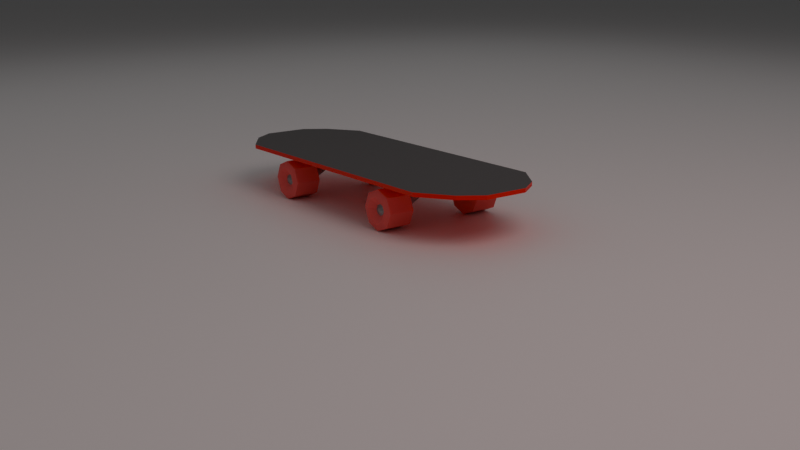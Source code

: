 # Source: Skateboard.blend  (saved by Blender 4.5.88; exported with 4.5.12 LTS)
import bpy
from mathutils import Matrix  # noqa: F401  (used for matrix-valued properties, if any)

bpy.ops.wm.read_factory_settings(use_empty=True)
scene = bpy.context.scene
scene.name = 'Scene'

# ---- collections
col_collection = bpy.data.collections.new('Collection'); scene.collection.children.link(col_collection)
col_skateboard = bpy.data.collections.new('Skateboard'); col_collection.children.link(col_skateboard)

# ---- materials (node trees are filled in below, after node groups)
mat_material_009 = bpy.data.materials.new('Material.009')
mat_material_008 = bpy.data.materials.new('Material.008')
mat_material_003 = bpy.data.materials.new('Material.003')
mat_material_001 = bpy.data.materials.new('Material.001')
mat_material_002 = bpy.data.materials.new('Material.002')

# ---- material node trees
mat_material_009.use_nodes = True; mat_material_009.node_tree.nodes.clear()
_N = mat_material_009.node_tree.nodes; _L = mat_material_009.node_tree.links
n0 = _N.new('ShaderNodeBsdfPrincipled'); n0.name = 'Principled BSDF'; n0.location = (-200, 100)
n0.inputs[0].default_value = (1.0, 1.0, 1.0, 1.0)
n1 = _N.new('ShaderNodeOutputMaterial'); n1.name = 'Material Output'; n1.location = (200, 100)
_L.new(n0.outputs[0], n1.inputs[0])
n1.is_active_output = True
mat_material_008.use_nodes = True; mat_material_008.node_tree.nodes.clear()
_N = mat_material_008.node_tree.nodes; _L = mat_material_008.node_tree.links
n0 = _N.new('ShaderNodeBsdfPrincipled'); n0.name = 'Principled BSDF'; n0.location = (-200, 100)
n0.inputs[0].default_value = (1.0, 0.1099, 0.1056, 1.0)
n0.inputs[2].default_value = 0.8413
n0.inputs[3].default_value = 1.9
n1 = _N.new('ShaderNodeOutputMaterial'); n1.name = 'Material Output'; n1.location = (200, 100)
_L.new(n0.outputs[0], n1.inputs[0])
n1.is_active_output = True
mat_material_003.use_nodes = True; mat_material_003.node_tree.nodes.clear()
_N = mat_material_003.node_tree.nodes; _L = mat_material_003.node_tree.links
n0 = _N.new('ShaderNodeBsdfPrincipled'); n0.name = 'Principled BSDF'; n0.location = (-200, 100)
n0.inputs[0].default_value = (0.3583, 0.3583, 0.3583, 1.0)
n0.inputs[1].default_value = 1.0
n1 = _N.new('ShaderNodeOutputMaterial'); n1.name = 'Material Output'; n1.location = (200, 100)
_L.new(n0.outputs[0], n1.inputs[0])
n1.is_active_output = True
mat_material_001.use_nodes = True; mat_material_001.node_tree.nodes.clear()
_N = mat_material_001.node_tree.nodes; _L = mat_material_001.node_tree.links
n0 = _N.new('ShaderNodeBsdfPrincipled'); n0.name = 'Principled BSDF'; n0.location = (-200, 100)
n0.inputs[0].default_value = (1.0, 0.004856, 0.0, 1.0)
n1 = _N.new('ShaderNodeOutputMaterial'); n1.name = 'Material Output'; n1.location = (200, 100)
_L.new(n0.outputs[0], n1.inputs[0])
n1.is_active_output = True
mat_material_002.use_nodes = True; mat_material_002.node_tree.nodes.clear()
_N = mat_material_002.node_tree.nodes; _L = mat_material_002.node_tree.links
n0 = _N.new('ShaderNodeBsdfPrincipled'); n0.name = 'Principled BSDF'; n0.location = (-200, 100)
n0.inputs[0].default_value = (0.1031, 0.1031, 0.1031, 1.0)
n1 = _N.new('ShaderNodeOutputMaterial'); n1.name = 'Material Output'; n1.location = (200, 100)
_L.new(n0.outputs[0], n1.inputs[0])
n1.is_active_output = True

# ---- world
world_world = bpy.data.worlds.new('World'); scene.world = world_world
world_world.use_nodes = True; world_world.node_tree.nodes.clear()
_N = world_world.node_tree.nodes; _L = world_world.node_tree.links
n0 = _N.new('ShaderNodeOutputWorld'); n0.name = 'World Output'; n0.location = (200, 100)
n1 = _N.new('ShaderNodeBackground'); n1.name = 'Background'; n1.location = (-200, 100)
n1.inputs[0].default_value = (0.05088, 0.05088, 0.05088, 1.0)
_L.new(n1.outputs[0], n0.inputs[0])
n0.is_active_output = True
world_world.color = (0.05088, 0.05088, 0.05088)
world_world.sun_shadow_jitter_overblur = 0.0

# ---- cameras
cam_camera_001 = bpy.data.cameras.new('Camera.001')

# ---- lights
light_area = bpy.data.lights.new('Area', 'SPOT')
light_area.color = (1.0, 0.6195, 0.5989)
light_area.energy = 5000.0
light_area.shadow_soft_size = 9.55
light_area.spot_size = 2.047
light_area_001 = bpy.data.lights.new('Area.001', 'AREA')
light_area_001.energy = 2000.0
light_area_001.size = 1.0
light_area_001.size_y = 1.0

# ---- meshes
me_plane_006 = bpy.data.meshes.new('Plane.006')
me_plane_006.from_pydata([(-1.0, -1.0, 0.0), (1.0, -1.0, 0.0), (-1.0, 1.0, 0.0), (1.0, 1.0, 0.0)], [], [(0, 1, 3, 2)])
_uv = me_plane_006.uv_layers.new(name='UVMap')
_uv.uv.foreach_set('vector', [0.0, 0.0, 1.0, 0.0, 1.0, 1.0, 0.0, 1.0])
me_plane_006.materials.append(mat_material_009)
me_plane_006.update()
me_cylinder = bpy.data.meshes.new('Cylinder')
me_cylinder.from_pydata([(2.39e-08, 1.0, -0.3423), (0.7071, 0.7071, -0.3423), (0.7071, 0.7071, 1.658), (2.39e-08, 1.0, 1.658), (1.0, 0.0, -0.3423), (1.0, 0.0, 1.658), (0.7071, -0.7071, -0.3423), (0.7071, -0.7071, 1.658), (2.39e-08, -1.0, -0.3423), (2.39e-08, -1.0, 1.658), (-0.7071, -0.7071, -0.3423), (-0.7071, -0.7071, 1.658), (-1.0, 0.0, -0.3423), (-1.0, 0.0, 1.658), (-0.7071, 0.7071, -0.3423), (-0.7071, 0.7071, 1.658), (1.66e-08, 0.8522, -0.4389), (0.6026, 0.6026, -0.4389), (0.6026, 0.6026, 1.754), (3.12e-08, 0.8522, 1.754), (0.8522, 0.0, -0.4389), (0.8522, 0.0, 1.754), (0.6026, -0.6026, -0.4389), (0.6026, -0.6026, 1.754), (1.66e-08, -0.8522, -0.4389), (3.12e-08, -0.8522, 1.754), (-0.6026, -0.6026, -0.4389), (-0.6026, -0.6026, 1.754), (-0.8522, 0.0, -0.4389), (-0.8522, 0.0, 1.754), (-0.6026, 0.6026, -0.4389), (-0.6026, 0.6026, 1.754), (1.203e-08, 0.6624, -0.4994), (0.4684, 0.4684, -0.4994), (0.4684, 0.4684, 1.815), (3.577e-08, 0.6624, 1.815), (0.6624, 0.0, -0.4994), (0.6624, 0.0, 1.815), (0.4684, -0.4684, -0.4994), (0.4684, -0.4684, 1.815), (1.203e-08, -0.6624, -0.4994), (3.577e-08, -0.6624, 1.815), (-0.4684, -0.4684, -0.4994), (-0.4684, -0.4684, 1.815), (-0.6624, 0.0, -0.4994), (-0.6624, 0.0, 1.815), (-0.4684, 0.4684, -0.4994), (-0.4684, 0.4684, 1.815), (9.964e-09, 0.2848, -0.114), (0.2014, 0.2014, -0.114), (0.2848, 1.634e-09, -0.114), (0.2014, -0.2014, -0.114), (9.964e-09, -0.2848, -0.114), (-0.2014, -0.2014, -0.114), (-0.2848, 1.634e-09, -0.114), (-0.2014, 0.2014, -0.114), (0.7071, 0.7071, 9.483), (0.7071, 0.7071, 7.483), (5.849e-07, -1.0, 9.483), (0.7071, -0.7071, 9.483), (0.7071, -0.7071, 7.483), (2.829e-07, -1.0, 7.483), (1.0, 9.537e-07, 9.483), (1.0, 9.537e-07, 7.483), (5.849e-07, 1.0, 9.483), (2.829e-07, 1.0, 7.483), (-0.7071, 0.7071, 9.483), (-0.7071, 0.7071, 7.483), (-1.0, 9.537e-07, 9.483), (-1.0, 9.537e-07, 7.483), (-0.7071, -0.7071, 9.483), (-0.7071, -0.7071, 7.483), (5.922e-07, -0.8522, 9.579), (0.6026, -0.6026, 9.579), (0.6026, -0.6026, 7.386), (2.756e-07, -0.8522, 7.386), (0.8522, 9.537e-07, 9.579), (0.8522, 9.537e-07, 7.386), (0.6026, 0.6026, 9.579), (0.6026, 0.6026, 7.386), (5.922e-07, 0.8522, 9.579), (2.756e-07, 0.8522, 7.386), (-0.6026, 0.6026, 9.579), (-0.6026, 0.6026, 7.386), (-0.8522, 9.537e-07, 9.579), (-0.8522, 9.537e-07, 7.386), (-0.6026, -0.6026, 9.579), (-0.6026, -0.6026, 7.386), (5.967e-07, -0.6624, 9.64), (0.4684, -0.4684, 9.64), (0.4684, -0.4684, 7.326), (2.71e-07, -0.6624, 7.326), (0.6624, 9.537e-07, 9.64), (0.6624, 9.537e-07, 7.326), (0.4684, 0.4684, 9.64), (0.4684, 0.4684, 7.326), (5.967e-07, 0.6624, 9.64), (2.71e-07, 0.6624, 7.326), (-0.4684, 0.4684, 9.64), (-0.4684, 0.4684, 7.326), (-0.6624, 9.537e-07, 9.64), (-0.6624, 9.537e-07, 7.326), (-0.4684, -0.4684, 9.64), (-0.4684, -0.4684, 7.326), (5.365e-07, -0.2848, 9.255), (0.2014, -0.2014, 9.255), (0.2848, 9.537e-07, 9.255), (0.2014, 0.2014, 9.255), (5.365e-07, 0.2848, 9.255), (-0.2014, 0.2014, 9.255), (-0.2848, 9.537e-07, 9.255), (-0.2014, -0.2014, 9.255)], [], [(0, 3, 2, 1), (1, 2, 5, 4), (4, 5, 7, 6), (6, 7, 9, 8), (8, 9, 11, 10), (10, 11, 13, 12), (12, 13, 15, 14), (14, 15, 3, 0), (17, 16, 0, 1), (19, 18, 2, 3), (20, 17, 1, 4), (18, 21, 5, 2), (22, 20, 4, 6), (21, 23, 7, 5), (24, 22, 6, 8), (23, 25, 9, 7), (26, 24, 8, 10), (25, 27, 11, 9), (28, 26, 10, 12), (27, 29, 13, 11), (30, 28, 12, 14), (29, 31, 15, 13), (16, 30, 14, 0), (31, 19, 3, 15), (33, 32, 16, 17), (35, 34, 18, 19), (36, 33, 17, 20), (34, 37, 21, 18), (38, 36, 20, 22), (37, 39, 23, 21), (40, 38, 22, 24), (39, 41, 25, 23), (42, 40, 24, 26), (41, 43, 27, 25), (44, 42, 26, 28), (43, 45, 29, 27), (46, 44, 28, 30), (45, 47, 31, 29), (32, 46, 30, 16), (47, 35, 19, 31), (49, 48, 32, 33), (50, 49, 33, 36), (51, 50, 36, 38), (52, 51, 38, 40), (53, 52, 40, 42), (54, 53, 42, 44), (55, 54, 44, 46), (48, 55, 46, 32), (34, 35, 47, 45, 43, 41, 39, 37), (80, 78, 56, 64), (70, 71, 61, 58), (68, 69, 71, 70), (58, 61, 60, 59), (59, 60, 63, 62), (62, 63, 57, 56), (56, 57, 65, 64), (64, 65, 67, 66), (66, 67, 69, 68), (79, 81, 65, 57), (77, 79, 57, 63), (73, 72, 58, 59), (75, 74, 60, 61), (76, 73, 59, 62), (74, 77, 63, 60), (78, 76, 62, 56), (82, 80, 64, 66), (81, 83, 67, 65), (84, 82, 66, 68), (83, 85, 69, 67), (86, 84, 68, 70), (85, 87, 71, 69), (72, 86, 70, 58), (87, 75, 61, 71), (89, 88, 72, 73), (91, 90, 74, 75), (92, 89, 73, 76), (90, 93, 77, 74), (94, 92, 76, 78), (93, 95, 79, 77), (96, 94, 78, 80), (95, 97, 81, 79), (98, 96, 80, 82), (97, 99, 83, 81), (100, 98, 82, 84), (99, 101, 85, 83), (102, 100, 84, 86), (101, 103, 87, 85), (88, 102, 86, 72), (103, 91, 75, 87), (105, 104, 88, 89), (106, 105, 89, 92), (107, 106, 92, 94), (108, 107, 94, 96), (109, 108, 96, 98), (110, 109, 98, 100), (111, 110, 100, 102), (104, 111, 102, 88), (90, 91, 103, 101, 99, 97, 95, 93)])
_uv = me_cylinder.uv_layers.new(name='UVMap')
_uv.uv.foreach_set('vector', [1.0, 0.5, 1.0, 1.0, 0.875, 1.0, 0.875, 0.5, 0.875, 0.5, 0.875, 1.0, 0.75, 1.0, 0.75, 0.5, 0.75, 0.5, 0.75, 1.0, 0.625, 1.0, 0.625, 0.5, 0.625, 0.5, 0.625, 1.0, 0.5, 1.0, 0.5, 0.5, 0.5, 0.5, 0.5, 1.0, 0.375, 1.0, 0.375, 0.5, 0.375, 0.5, 0.375, 1.0, 0.25, 1.0, 0.25, 0.5, 0.25, 0.5, 0.25, 1.0, 0.125, 1.0, 0.125, 0.5, 0.125, 0.5, 0.125, 1.0, 0.0, 1.0, 0.0, 0.5, 0.8946, 0.3946, 0.75, 0.4545, 0.75, 0.49, 0.9197, 0.4197, 0.25, 0.4545, 0.3946, 0.3946, 0.4197, 0.4197, 0.25, 0.49, 0.9545, 0.25, 0.8946, 0.3946, 0.9197, 0.4197, 0.99, 0.25, 0.3946, 0.3946, 0.4545, 0.25, 0.49, 0.25, 0.4197, 0.4197, 0.8946, 0.1054, 0.9545, 0.25, 0.99, 0.25, 0.9197, 0.08029, 0.4545, 0.25, 0.3946, 0.1054, 0.4197, 0.08029, 0.49, 0.25, 0.75, 0.04547, 0.8946, 0.1054, 0.9197, 0.08029, 0.75, 0.01, 0.3946, 0.1054, 0.25, 0.04547, 0.25, 0.01, 0.4197, 0.08029, 0.6054, 0.1054, 0.75, 0.04547, 0.75, 0.01, 0.5803, 0.08029, 0.25, 0.04547, 0.1054, 0.1054, 0.08029, 0.08029, 0.25, 0.01, 0.5455, 0.25, 0.6054, 0.1054, 0.5803, 0.08029, 0.51, 0.25, 0.1054, 0.1054, 0.04547, 0.25, 0.01, 0.25, 0.08029, 0.08029, 0.6054, 0.3946, 0.5455, 0.25, 0.51, 0.25, 0.5803, 0.4197, 0.04547, 0.25, 0.1054, 0.3946, 0.08029, 0.4197, 0.01, 0.25, 0.75, 0.4545, 0.6054, 0.3946, 0.5803, 0.4197, 0.75, 0.49, 0.1054, 0.3946, 0.25, 0.4545, 0.25, 0.49, 0.08029, 0.4197, 0.8624, 0.3624, 0.75, 0.409, 0.75, 0.4545, 0.8946, 0.3946, 0.25, 0.409, 0.3624, 0.3624, 0.3946, 0.3946, 0.25, 0.4545, 0.909, 0.25, 0.8624, 0.3624, 0.8946, 0.3946, 0.9545, 0.25, 0.3624, 0.3624, 0.409, 0.25, 0.4545, 0.25, 0.3946, 0.3946, 0.8624, 0.1376, 0.909, 0.25, 0.9545, 0.25, 0.8946, 0.1054, 0.409, 0.25, 0.3624, 0.1376, 0.3946, 0.1054, 0.4545, 0.25, 0.75, 0.09102, 0.8624, 0.1376, 0.8946, 0.1054, 0.75, 0.04547, 0.3624, 0.1376, 0.25, 0.09102, 0.25, 0.04547, 0.3946, 0.1054, 0.6376, 0.1376, 0.75, 0.09102, 0.75, 0.04547, 0.6054, 0.1054, 0.25, 0.09102, 0.1376, 0.1376, 0.1054, 0.1054, 0.25, 0.04547, 0.591, 0.25, 0.6376, 0.1376, 0.6054, 0.1054, 0.5455, 0.25, 0.1376, 0.1376, 0.09102, 0.25, 0.04547, 0.25, 0.1054, 0.1054, 0.6376, 0.3624, 0.591, 0.25, 0.5455, 0.25, 0.6054, 0.3946, 0.09102, 0.25, 0.1376, 0.3624, 0.1054, 0.3946, 0.04547, 0.25, 0.75, 0.409, 0.6376, 0.3624, 0.6054, 0.3946, 0.75, 0.4545, 0.1376, 0.3624, 0.25, 0.409, 0.25, 0.4545, 0.1054, 0.3946, 0.8301, 0.3301, 0.75, 0.3633, 0.75, 0.409, 0.8624, 0.3624, 0.8633, 0.25, 0.8301, 0.3301, 0.8624, 0.3624, 0.909, 0.25, 0.8301, 0.1699, 0.8633, 0.25, 0.909, 0.25, 0.8624, 0.1376, 0.75, 0.1367, 0.8301, 0.1699, 0.8624, 0.1376, 0.75, 0.09102, 0.6699, 0.1699, 0.75, 0.1367, 0.75, 0.09102, 0.6376, 0.1376, 0.6367, 0.25, 0.6699, 0.1699, 0.6376, 0.1376, 0.591, 0.25, 0.6699, 0.3301, 0.6367, 0.25, 0.591, 0.25, 0.6376, 0.3624, 0.75, 0.3633, 0.6699, 0.3301, 0.6376, 0.3624, 0.75, 0.409, 0.3624, 0.3624, 0.25, 0.409, 0.1376, 0.3624, 0.09102, 0.25, 0.1376, 0.1376, 0.25, 0.09102, 0.3624, 0.1376, 0.409, 0.25, 0.75, 0.04547, 0.8946, 0.1054, 0.9197, 0.08029, 0.75, 0.01, 0.125, 0.5, 0.125, 1.0, 0.0, 1.0, 0.0, 0.5, 0.25, 0.5, 0.25, 1.0, 0.125, 1.0, 0.125, 0.5, 1.0, 0.5, 1.0, 1.0, 0.875, 1.0, 0.875, 0.5, 0.875, 0.5, 0.875, 1.0, 0.75, 1.0, 0.75, 0.5, 0.75, 0.5, 0.75, 1.0, 0.625, 1.0, 0.625, 0.5, 0.625, 0.5, 0.625, 1.0, 0.5, 1.0, 0.5, 0.5, 0.5, 0.5, 0.5, 1.0, 0.375, 1.0, 0.375, 0.5, 0.375, 0.5, 0.375, 1.0, 0.25, 1.0, 0.25, 0.5, 0.3946, 0.1054, 0.25, 0.04547, 0.25, 0.01, 0.4197, 0.08029, 0.4545, 0.25, 0.3946, 0.1054, 0.4197, 0.08029, 0.49, 0.25, 0.8946, 0.3946, 0.75, 0.4545, 0.75, 0.49, 0.9197, 0.4197, 0.25, 0.4545, 0.3946, 0.3946, 0.4197, 0.4197, 0.25, 0.49, 0.9545, 0.25, 0.8946, 0.3946, 0.9197, 0.4197, 0.99, 0.25, 0.3946, 0.3946, 0.4545, 0.25, 0.49, 0.25, 0.4197, 0.4197, 0.8946, 0.1054, 0.9545, 0.25, 0.99, 0.25, 0.9197, 0.08029, 0.6054, 0.1054, 0.75, 0.04547, 0.75, 0.01, 0.5803, 0.08029, 0.25, 0.04547, 0.1054, 0.1054, 0.08029, 0.08029, 0.25, 0.01, 0.5455, 0.25, 0.6054, 0.1054, 0.5803, 0.08029, 0.51, 0.25, 0.1054, 0.1054, 0.04547, 0.25, 0.01, 0.25, 0.08029, 0.08029, 0.6054, 0.3946, 0.5455, 0.25, 0.51, 0.25, 0.5803, 0.4197, 0.04547, 0.25, 0.1054, 0.3946, 0.08029, 0.4197, 0.01, 0.25, 0.75, 0.4545, 0.6054, 0.3946, 0.5803, 0.4197, 0.75, 0.49, 0.1054, 0.3946, 0.25, 0.4545, 0.25, 0.49, 0.08029, 0.4197, 0.8624, 0.3624, 0.75, 0.409, 0.75, 0.4545, 0.8946, 0.3946, 0.25, 0.409, 0.3624, 0.3624, 0.3946, 0.3946, 0.25, 0.4545, 0.909, 0.25, 0.8624, 0.3624, 0.8946, 0.3946, 0.9545, 0.25, 0.3624, 0.3624, 0.409, 0.25, 0.4545, 0.25, 0.3946, 0.3946, 0.8624, 0.1376, 0.909, 0.25, 0.9545, 0.25, 0.8946, 0.1054, 0.409, 0.25, 0.3624, 0.1376, 0.3946, 0.1054, 0.4545, 0.25, 0.75, 0.09102, 0.8624, 0.1376, 0.8946, 0.1054, 0.75, 0.04547, 0.3624, 0.1376, 0.25, 0.09102, 0.25, 0.04547, 0.3946, 0.1054, 0.6376, 0.1376, 0.75, 0.09102, 0.75, 0.04547, 0.6054, 0.1054, 0.25, 0.09102, 0.1376, 0.1376, 0.1054, 0.1054, 0.25, 0.04547, 0.591, 0.25, 0.6376, 0.1376, 0.6054, 0.1054, 0.5455, 0.25, 0.1376, 0.1376, 0.09102, 0.25, 0.04547, 0.25, 0.1054, 0.1054, 0.6376, 0.3624, 0.591, 0.25, 0.5455, 0.25, 0.6054, 0.3946, 0.09102, 0.25, 0.1376, 0.3624, 0.1054, 0.3946, 0.04547, 0.25, 0.75, 0.409, 0.6376, 0.3624, 0.6054, 0.3946, 0.75, 0.4545, 0.1376, 0.3624, 0.25, 0.409, 0.25, 0.4545, 0.1054, 0.3946, 0.8301, 0.3301, 0.75, 0.3633, 0.75, 0.409, 0.8624, 0.3624, 0.8633, 0.25, 0.8301, 0.3301, 0.8624, 0.3624, 0.909, 0.25, 0.8301, 0.1699, 0.8633, 0.25, 0.909, 0.25, 0.8624, 0.1376, 0.75, 0.1367, 0.8301, 0.1699, 0.8624, 0.1376, 0.75, 0.09102, 0.6699, 0.1699, 0.75, 0.1367, 0.75, 0.09102, 0.6376, 0.1376, 0.6367, 0.25, 0.6699, 0.1699, 0.6376, 0.1376, 0.591, 0.25, 0.6699, 0.3301, 0.6367, 0.25, 0.591, 0.25, 0.6376, 0.3624, 0.75, 0.3633, 0.6699, 0.3301, 0.6376, 0.3624, 0.75, 0.409, 0.3624, 0.3624, 0.25, 0.409, 0.1376, 0.3624, 0.09102, 0.25, 0.1376, 0.1376, 0.25, 0.09102, 0.3624, 0.1376, 0.409, 0.25])
me_cylinder.materials.append(mat_material_008)
me_cylinder.update()
me_cylinder_009 = bpy.data.meshes.new('Cylinder.009')
me_cylinder_009.from_pydata([(2.39e-08, 1.0, -0.3423), (0.7071, 0.7071, -0.3423), (0.7071, 0.7071, 1.658), (2.39e-08, 1.0, 1.658), (1.0, 0.0, -0.3423), (1.0, 0.0, 1.658), (0.7071, -0.7071, -0.3423), (0.7071, -0.7071, 1.658), (2.39e-08, -1.0, -0.3423), (2.39e-08, -1.0, 1.658), (-0.7071, -0.7071, -0.3423), (-0.7071, -0.7071, 1.658), (-1.0, 0.0, -0.3423), (-1.0, 0.0, 1.658), (-0.7071, 0.7071, -0.3423), (-0.7071, 0.7071, 1.658), (1.66e-08, 0.8522, -0.4389), (0.6026, 0.6026, -0.4389), (0.6026, 0.6026, 1.754), (3.12e-08, 0.8522, 1.754), (0.8522, 0.0, -0.4389), (0.8522, 0.0, 1.754), (0.6026, -0.6026, -0.4389), (0.6026, -0.6026, 1.754), (1.66e-08, -0.8522, -0.4389), (3.12e-08, -0.8522, 1.754), (-0.6026, -0.6026, -0.4389), (-0.6026, -0.6026, 1.754), (-0.8522, 0.0, -0.4389), (-0.8522, 0.0, 1.754), (-0.6026, 0.6026, -0.4389), (-0.6026, 0.6026, 1.754), (1.203e-08, 0.6624, -0.4994), (0.4684, 0.4684, -0.4994), (0.4684, 0.4684, 1.815), (3.577e-08, 0.6624, 1.815), (0.6624, 0.0, -0.4994), (0.6624, 0.0, 1.815), (0.4684, -0.4684, -0.4994), (0.4684, -0.4684, 1.815), (1.203e-08, -0.6624, -0.4994), (3.577e-08, -0.6624, 1.815), (-0.4684, -0.4684, -0.4994), (-0.4684, -0.4684, 1.815), (-0.6624, 0.0, -0.4994), (-0.6624, 0.0, 1.815), (-0.4684, 0.4684, -0.4994), (-0.4684, 0.4684, 1.815), (9.964e-09, 0.2848, -0.114), (0.2014, 0.2014, -0.114), (0.2848, 1.634e-09, -0.114), (0.2014, -0.2014, -0.114), (9.964e-09, -0.2848, -0.114), (-0.2014, -0.2014, -0.114), (-0.2848, 1.634e-09, -0.114), (-0.2014, 0.2014, -0.114), (0.7071, 0.7071, 9.483), (0.7071, 0.7071, 7.483), (5.849e-07, -1.0, 9.483), (0.7071, -0.7071, 9.483), (0.7071, -0.7071, 7.483), (2.829e-07, -1.0, 7.483), (1.0, 9.537e-07, 9.483), (1.0, 9.537e-07, 7.483), (5.849e-07, 1.0, 9.483), (2.829e-07, 1.0, 7.483), (-0.7071, 0.7071, 9.483), (-0.7071, 0.7071, 7.483), (-1.0, 9.537e-07, 9.483), (-1.0, 9.537e-07, 7.483), (-0.7071, -0.7071, 9.483), (-0.7071, -0.7071, 7.483), (5.922e-07, -0.8522, 9.579), (0.6026, -0.6026, 9.579), (0.6026, -0.6026, 7.386), (2.756e-07, -0.8522, 7.386), (0.8522, 9.537e-07, 9.579), (0.8522, 9.537e-07, 7.386), (0.6026, 0.6026, 9.579), (0.6026, 0.6026, 7.386), (5.922e-07, 0.8522, 9.579), (2.756e-07, 0.8522, 7.386), (-0.6026, 0.6026, 9.579), (-0.6026, 0.6026, 7.386), (-0.8522, 9.537e-07, 9.579), (-0.8522, 9.537e-07, 7.386), (-0.6026, -0.6026, 9.579), (-0.6026, -0.6026, 7.386), (5.967e-07, -0.6624, 9.64), (0.4684, -0.4684, 9.64), (0.4684, -0.4684, 7.326), (2.71e-07, -0.6624, 7.326), (0.6624, 9.537e-07, 9.64), (0.6624, 9.537e-07, 7.326), (0.4684, 0.4684, 9.64), (0.4684, 0.4684, 7.326), (5.967e-07, 0.6624, 9.64), (2.71e-07, 0.6624, 7.326), (-0.4684, 0.4684, 9.64), (-0.4684, 0.4684, 7.326), (-0.6624, 9.537e-07, 9.64), (-0.6624, 9.537e-07, 7.326), (-0.4684, -0.4684, 9.64), (-0.4684, -0.4684, 7.326), (5.365e-07, -0.2848, 9.255), (0.2014, -0.2014, 9.255), (0.2848, 9.537e-07, 9.255), (0.2014, 0.2014, 9.255), (5.365e-07, 0.2848, 9.255), (-0.2014, 0.2014, 9.255), (-0.2848, 9.537e-07, 9.255), (-0.2014, -0.2014, 9.255)], [], [(0, 3, 2, 1), (1, 2, 5, 4), (4, 5, 7, 6), (6, 7, 9, 8), (8, 9, 11, 10), (10, 11, 13, 12), (12, 13, 15, 14), (14, 15, 3, 0), (17, 16, 0, 1), (19, 18, 2, 3), (20, 17, 1, 4), (18, 21, 5, 2), (22, 20, 4, 6), (21, 23, 7, 5), (24, 22, 6, 8), (23, 25, 9, 7), (26, 24, 8, 10), (25, 27, 11, 9), (28, 26, 10, 12), (27, 29, 13, 11), (30, 28, 12, 14), (29, 31, 15, 13), (16, 30, 14, 0), (31, 19, 3, 15), (33, 32, 16, 17), (35, 34, 18, 19), (36, 33, 17, 20), (34, 37, 21, 18), (38, 36, 20, 22), (37, 39, 23, 21), (40, 38, 22, 24), (39, 41, 25, 23), (42, 40, 24, 26), (41, 43, 27, 25), (44, 42, 26, 28), (43, 45, 29, 27), (46, 44, 28, 30), (45, 47, 31, 29), (32, 46, 30, 16), (47, 35, 19, 31), (49, 48, 32, 33), (50, 49, 33, 36), (51, 50, 36, 38), (52, 51, 38, 40), (53, 52, 40, 42), (54, 53, 42, 44), (55, 54, 44, 46), (48, 55, 46, 32), (34, 35, 47, 45, 43, 41, 39, 37), (80, 78, 56, 64), (70, 71, 61, 58), (68, 69, 71, 70), (58, 61, 60, 59), (59, 60, 63, 62), (62, 63, 57, 56), (56, 57, 65, 64), (64, 65, 67, 66), (66, 67, 69, 68), (79, 81, 65, 57), (77, 79, 57, 63), (73, 72, 58, 59), (75, 74, 60, 61), (76, 73, 59, 62), (74, 77, 63, 60), (78, 76, 62, 56), (82, 80, 64, 66), (81, 83, 67, 65), (84, 82, 66, 68), (83, 85, 69, 67), (86, 84, 68, 70), (85, 87, 71, 69), (72, 86, 70, 58), (87, 75, 61, 71), (89, 88, 72, 73), (91, 90, 74, 75), (92, 89, 73, 76), (90, 93, 77, 74), (94, 92, 76, 78), (93, 95, 79, 77), (96, 94, 78, 80), (95, 97, 81, 79), (98, 96, 80, 82), (97, 99, 83, 81), (100, 98, 82, 84), (99, 101, 85, 83), (102, 100, 84, 86), (101, 103, 87, 85), (88, 102, 86, 72), (103, 91, 75, 87), (105, 104, 88, 89), (106, 105, 89, 92), (107, 106, 92, 94), (108, 107, 94, 96), (109, 108, 96, 98), (110, 109, 98, 100), (111, 110, 100, 102), (104, 111, 102, 88), (90, 91, 103, 101, 99, 97, 95, 93)])
_uv = me_cylinder_009.uv_layers.new(name='UVMap')
_uv.uv.foreach_set('vector', [1.0, 0.5, 1.0, 1.0, 0.875, 1.0, 0.875, 0.5, 0.875, 0.5, 0.875, 1.0, 0.75, 1.0, 0.75, 0.5, 0.75, 0.5, 0.75, 1.0, 0.625, 1.0, 0.625, 0.5, 0.625, 0.5, 0.625, 1.0, 0.5, 1.0, 0.5, 0.5, 0.5, 0.5, 0.5, 1.0, 0.375, 1.0, 0.375, 0.5, 0.375, 0.5, 0.375, 1.0, 0.25, 1.0, 0.25, 0.5, 0.25, 0.5, 0.25, 1.0, 0.125, 1.0, 0.125, 0.5, 0.125, 0.5, 0.125, 1.0, 0.0, 1.0, 0.0, 0.5, 0.8946, 0.3946, 0.75, 0.4545, 0.75, 0.49, 0.9197, 0.4197, 0.25, 0.4545, 0.3946, 0.3946, 0.4197, 0.4197, 0.25, 0.49, 0.9545, 0.25, 0.8946, 0.3946, 0.9197, 0.4197, 0.99, 0.25, 0.3946, 0.3946, 0.4545, 0.25, 0.49, 0.25, 0.4197, 0.4197, 0.8946, 0.1054, 0.9545, 0.25, 0.99, 0.25, 0.9197, 0.08029, 0.4545, 0.25, 0.3946, 0.1054, 0.4197, 0.08029, 0.49, 0.25, 0.75, 0.04547, 0.8946, 0.1054, 0.9197, 0.08029, 0.75, 0.01, 0.3946, 0.1054, 0.25, 0.04547, 0.25, 0.01, 0.4197, 0.08029, 0.6054, 0.1054, 0.75, 0.04547, 0.75, 0.01, 0.5803, 0.08029, 0.25, 0.04547, 0.1054, 0.1054, 0.08029, 0.08029, 0.25, 0.01, 0.5455, 0.25, 0.6054, 0.1054, 0.5803, 0.08029, 0.51, 0.25, 0.1054, 0.1054, 0.04547, 0.25, 0.01, 0.25, 0.08029, 0.08029, 0.6054, 0.3946, 0.5455, 0.25, 0.51, 0.25, 0.5803, 0.4197, 0.04547, 0.25, 0.1054, 0.3946, 0.08029, 0.4197, 0.01, 0.25, 0.75, 0.4545, 0.6054, 0.3946, 0.5803, 0.4197, 0.75, 0.49, 0.1054, 0.3946, 0.25, 0.4545, 0.25, 0.49, 0.08029, 0.4197, 0.8624, 0.3624, 0.75, 0.409, 0.75, 0.4545, 0.8946, 0.3946, 0.25, 0.409, 0.3624, 0.3624, 0.3946, 0.3946, 0.25, 0.4545, 0.909, 0.25, 0.8624, 0.3624, 0.8946, 0.3946, 0.9545, 0.25, 0.3624, 0.3624, 0.409, 0.25, 0.4545, 0.25, 0.3946, 0.3946, 0.8624, 0.1376, 0.909, 0.25, 0.9545, 0.25, 0.8946, 0.1054, 0.409, 0.25, 0.3624, 0.1376, 0.3946, 0.1054, 0.4545, 0.25, 0.75, 0.09102, 0.8624, 0.1376, 0.8946, 0.1054, 0.75, 0.04547, 0.3624, 0.1376, 0.25, 0.09102, 0.25, 0.04547, 0.3946, 0.1054, 0.6376, 0.1376, 0.75, 0.09102, 0.75, 0.04547, 0.6054, 0.1054, 0.25, 0.09102, 0.1376, 0.1376, 0.1054, 0.1054, 0.25, 0.04547, 0.591, 0.25, 0.6376, 0.1376, 0.6054, 0.1054, 0.5455, 0.25, 0.1376, 0.1376, 0.09102, 0.25, 0.04547, 0.25, 0.1054, 0.1054, 0.6376, 0.3624, 0.591, 0.25, 0.5455, 0.25, 0.6054, 0.3946, 0.09102, 0.25, 0.1376, 0.3624, 0.1054, 0.3946, 0.04547, 0.25, 0.75, 0.409, 0.6376, 0.3624, 0.6054, 0.3946, 0.75, 0.4545, 0.1376, 0.3624, 0.25, 0.409, 0.25, 0.4545, 0.1054, 0.3946, 0.8301, 0.3301, 0.75, 0.3633, 0.75, 0.409, 0.8624, 0.3624, 0.8633, 0.25, 0.8301, 0.3301, 0.8624, 0.3624, 0.909, 0.25, 0.8301, 0.1699, 0.8633, 0.25, 0.909, 0.25, 0.8624, 0.1376, 0.75, 0.1367, 0.8301, 0.1699, 0.8624, 0.1376, 0.75, 0.09102, 0.6699, 0.1699, 0.75, 0.1367, 0.75, 0.09102, 0.6376, 0.1376, 0.6367, 0.25, 0.6699, 0.1699, 0.6376, 0.1376, 0.591, 0.25, 0.6699, 0.3301, 0.6367, 0.25, 0.591, 0.25, 0.6376, 0.3624, 0.75, 0.3633, 0.6699, 0.3301, 0.6376, 0.3624, 0.75, 0.409, 0.3624, 0.3624, 0.25, 0.409, 0.1376, 0.3624, 0.09102, 0.25, 0.1376, 0.1376, 0.25, 0.09102, 0.3624, 0.1376, 0.409, 0.25, 0.75, 0.04547, 0.8946, 0.1054, 0.9197, 0.08029, 0.75, 0.01, 0.125, 0.5, 0.125, 1.0, 0.0, 1.0, 0.0, 0.5, 0.25, 0.5, 0.25, 1.0, 0.125, 1.0, 0.125, 0.5, 1.0, 0.5, 1.0, 1.0, 0.875, 1.0, 0.875, 0.5, 0.875, 0.5, 0.875, 1.0, 0.75, 1.0, 0.75, 0.5, 0.75, 0.5, 0.75, 1.0, 0.625, 1.0, 0.625, 0.5, 0.625, 0.5, 0.625, 1.0, 0.5, 1.0, 0.5, 0.5, 0.5, 0.5, 0.5, 1.0, 0.375, 1.0, 0.375, 0.5, 0.375, 0.5, 0.375, 1.0, 0.25, 1.0, 0.25, 0.5, 0.3946, 0.1054, 0.25, 0.04547, 0.25, 0.01, 0.4197, 0.08029, 0.4545, 0.25, 0.3946, 0.1054, 0.4197, 0.08029, 0.49, 0.25, 0.8946, 0.3946, 0.75, 0.4545, 0.75, 0.49, 0.9197, 0.4197, 0.25, 0.4545, 0.3946, 0.3946, 0.4197, 0.4197, 0.25, 0.49, 0.9545, 0.25, 0.8946, 0.3946, 0.9197, 0.4197, 0.99, 0.25, 0.3946, 0.3946, 0.4545, 0.25, 0.49, 0.25, 0.4197, 0.4197, 0.8946, 0.1054, 0.9545, 0.25, 0.99, 0.25, 0.9197, 0.08029, 0.6054, 0.1054, 0.75, 0.04547, 0.75, 0.01, 0.5803, 0.08029, 0.25, 0.04547, 0.1054, 0.1054, 0.08029, 0.08029, 0.25, 0.01, 0.5455, 0.25, 0.6054, 0.1054, 0.5803, 0.08029, 0.51, 0.25, 0.1054, 0.1054, 0.04547, 0.25, 0.01, 0.25, 0.08029, 0.08029, 0.6054, 0.3946, 0.5455, 0.25, 0.51, 0.25, 0.5803, 0.4197, 0.04547, 0.25, 0.1054, 0.3946, 0.08029, 0.4197, 0.01, 0.25, 0.75, 0.4545, 0.6054, 0.3946, 0.5803, 0.4197, 0.75, 0.49, 0.1054, 0.3946, 0.25, 0.4545, 0.25, 0.49, 0.08029, 0.4197, 0.8624, 0.3624, 0.75, 0.409, 0.75, 0.4545, 0.8946, 0.3946, 0.25, 0.409, 0.3624, 0.3624, 0.3946, 0.3946, 0.25, 0.4545, 0.909, 0.25, 0.8624, 0.3624, 0.8946, 0.3946, 0.9545, 0.25, 0.3624, 0.3624, 0.409, 0.25, 0.4545, 0.25, 0.3946, 0.3946, 0.8624, 0.1376, 0.909, 0.25, 0.9545, 0.25, 0.8946, 0.1054, 0.409, 0.25, 0.3624, 0.1376, 0.3946, 0.1054, 0.4545, 0.25, 0.75, 0.09102, 0.8624, 0.1376, 0.8946, 0.1054, 0.75, 0.04547, 0.3624, 0.1376, 0.25, 0.09102, 0.25, 0.04547, 0.3946, 0.1054, 0.6376, 0.1376, 0.75, 0.09102, 0.75, 0.04547, 0.6054, 0.1054, 0.25, 0.09102, 0.1376, 0.1376, 0.1054, 0.1054, 0.25, 0.04547, 0.591, 0.25, 0.6376, 0.1376, 0.6054, 0.1054, 0.5455, 0.25, 0.1376, 0.1376, 0.09102, 0.25, 0.04547, 0.25, 0.1054, 0.1054, 0.6376, 0.3624, 0.591, 0.25, 0.5455, 0.25, 0.6054, 0.3946, 0.09102, 0.25, 0.1376, 0.3624, 0.1054, 0.3946, 0.04547, 0.25, 0.75, 0.409, 0.6376, 0.3624, 0.6054, 0.3946, 0.75, 0.4545, 0.1376, 0.3624, 0.25, 0.409, 0.25, 0.4545, 0.1054, 0.3946, 0.8301, 0.3301, 0.75, 0.3633, 0.75, 0.409, 0.8624, 0.3624, 0.8633, 0.25, 0.8301, 0.3301, 0.8624, 0.3624, 0.909, 0.25, 0.8301, 0.1699, 0.8633, 0.25, 0.909, 0.25, 0.8624, 0.1376, 0.75, 0.1367, 0.8301, 0.1699, 0.8624, 0.1376, 0.75, 0.09102, 0.6699, 0.1699, 0.75, 0.1367, 0.75, 0.09102, 0.6376, 0.1376, 0.6367, 0.25, 0.6699, 0.1699, 0.6376, 0.1376, 0.591, 0.25, 0.6699, 0.3301, 0.6367, 0.25, 0.591, 0.25, 0.6376, 0.3624, 0.75, 0.3633, 0.6699, 0.3301, 0.6376, 0.3624, 0.75, 0.409, 0.3624, 0.3624, 0.25, 0.409, 0.1376, 0.3624, 0.09102, 0.25, 0.1376, 0.1376, 0.25, 0.09102, 0.3624, 0.1376, 0.409, 0.25])
me_cylinder_009.materials.append(mat_material_008)
me_cylinder_009.update()
me_cylinder_002 = bpy.data.meshes.new('Cylinder.002')
me_cylinder_002.from_pydata([(0.1745, 9.265, 4.436), (2.594e-07, 9.193, 4.436), (0.2468, 9.44, 4.436), (0.1745, 9.614, 4.436), (2.594e-07, 9.687, 4.436), (-0.1745, 9.614, 4.436), (-0.2468, 9.44, 4.436), (-0.1745, 9.265, 4.436), (0.1745, 9.265, 1.157), (-8.75e-07, 9.193, 1.157), (0.2468, 9.44, 1.157), (0.1745, 9.614, 1.157), (-8.75e-07, 9.687, 1.157), (-0.1745, 9.614, 1.157), (-0.2468, 9.44, 1.157), (-0.1745, 9.265, 1.157), (-1.203, 9.44, 2.921), (-1.203, 9.44, 2.673), (-1.131, 9.265, 2.673), (-1.131, 9.265, 2.921), (-0.9566, 9.687, 2.921), (-0.9566, 9.687, 2.673), (-1.131, 9.614, 2.673), (-1.131, 9.614, 2.921), (-0.7098, 9.44, 2.921), (-0.7098, 9.44, 2.673), (-0.7821, 9.614, 2.673), (-0.7821, 9.614, 2.921), (-0.9566, 9.193, 2.921), (-0.9566, 9.193, 2.673), (-0.7821, 9.265, 2.673), (-0.7821, 9.265, 2.921)], [], [(18, 17, 14, 15), (22, 21, 12, 13), (26, 25, 10, 11), (30, 29, 9, 8), (29, 18, 15, 9), (17, 22, 13, 14), (21, 26, 11, 12), (25, 30, 8, 10), (2, 0, 31, 24), (24, 31, 30, 25), (4, 3, 27, 20), (20, 27, 26, 21), (6, 5, 23, 16), (16, 23, 22, 17), (1, 7, 19, 28), (28, 19, 18, 29), (0, 1, 28, 31), (31, 28, 29, 30), (3, 2, 24, 27), (27, 24, 25, 26), (5, 4, 20, 23), (23, 20, 21, 22), (7, 6, 16, 19), (19, 16, 17, 18)])
_uv = me_cylinder_002.uv_layers.new(name='UVMap')
_uv.uv.foreach_set('vector', [0.2081, 0.2919, 0.1908, 0.25, 0.1908, 0.25, 0.2081, 0.2919, 0.2081, 0.2081, 0.25, 0.1908, 0.25, 0.1908, 0.2081, 0.2081, 0.2919, 0.2081, 0.3092, 0.25, 0.3092, 0.25, 0.2919, 0.2081, 0.2919, 0.2919, 0.25, 0.3092, 0.25, 0.3092, 0.2919, 0.2919, 0.25, 0.3092, 0.2081, 0.2919, 0.2081, 0.2919, 0.25, 0.3092, 0.1908, 0.25, 0.2081, 0.2081, 0.2081, 0.2081, 0.1908, 0.25, 0.25, 0.1908, 0.2919, 0.2081, 0.2919, 0.2081, 0.25, 0.1908, 0.3092, 0.25, 0.2919, 0.2919, 0.2919, 0.2919, 0.3092, 0.25, 0.3092, 0.25, 0.2919, 0.2919, 0.2919, 0.2919, 0.3092, 0.25, 0.3092, 0.25, 0.2919, 0.2919, 0.2919, 0.2919, 0.3092, 0.25, 0.25, 0.1908, 0.2919, 0.2081, 0.2919, 0.2081, 0.25, 0.1908, 0.25, 0.1908, 0.2919, 0.2081, 0.2919, 0.2081, 0.25, 0.1908, 0.1908, 0.25, 0.2081, 0.2081, 0.2081, 0.2081, 0.1908, 0.25, 0.1908, 0.25, 0.2081, 0.2081, 0.2081, 0.2081, 0.1908, 0.25, 0.25, 0.3092, 0.2081, 0.2919, 0.2081, 0.2919, 0.25, 0.3092, 0.25, 0.3092, 0.2081, 0.2919, 0.2081, 0.2919, 0.25, 0.3092, 0.2919, 0.2919, 0.25, 0.3092, 0.25, 0.3092, 0.2919, 0.2919, 0.2919, 0.2919, 0.25, 0.3092, 0.25, 0.3092, 0.2919, 0.2919, 0.2919, 0.2081, 0.3092, 0.25, 0.3092, 0.25, 0.2919, 0.2081, 0.2919, 0.2081, 0.3092, 0.25, 0.3092, 0.25, 0.2919, 0.2081, 0.2081, 0.2081, 0.25, 0.1908, 0.25, 0.1908, 0.2081, 0.2081, 0.2081, 0.2081, 0.25, 0.1908, 0.25, 0.1908, 0.2081, 0.2081, 0.2081, 0.2919, 0.1908, 0.25, 0.1908, 0.25, 0.2081, 0.2919, 0.2081, 0.2919, 0.1908, 0.25, 0.1908, 0.25, 0.2081, 0.2919])
me_cylinder_002.materials.append(mat_material_003)
me_cylinder_002.update()
me_cylinder_010 = bpy.data.meshes.new('Cylinder.010')
me_cylinder_010.from_pydata([(0.1745, 9.265, 4.436), (2.594e-07, 9.193, 4.436), (0.2468, 9.44, 4.436), (0.1745, 9.614, 4.436), (2.594e-07, 9.687, 4.436), (-0.1745, 9.614, 4.436), (-0.2468, 9.44, 4.436), (-0.1745, 9.265, 4.436), (0.1745, 9.265, 1.157), (-8.75e-07, 9.193, 1.157), (0.2468, 9.44, 1.157), (0.1745, 9.614, 1.157), (-8.75e-07, 9.687, 1.157), (-0.1745, 9.614, 1.157), (-0.2468, 9.44, 1.157), (-0.1745, 9.265, 1.157), (-1.203, 9.44, 2.921), (-1.203, 9.44, 2.673), (-1.131, 9.265, 2.673), (-1.131, 9.265, 2.921), (-0.9566, 9.687, 2.921), (-0.9566, 9.687, 2.673), (-1.131, 9.614, 2.673), (-1.131, 9.614, 2.921), (-0.7098, 9.44, 2.921), (-0.7098, 9.44, 2.673), (-0.7821, 9.614, 2.673), (-0.7821, 9.614, 2.921), (-0.9566, 9.193, 2.921), (-0.9566, 9.193, 2.673), (-0.7821, 9.265, 2.673), (-0.7821, 9.265, 2.921)], [], [(18, 17, 14, 15), (22, 21, 12, 13), (26, 25, 10, 11), (30, 29, 9, 8), (29, 18, 15, 9), (17, 22, 13, 14), (21, 26, 11, 12), (25, 30, 8, 10), (2, 0, 31, 24), (24, 31, 30, 25), (4, 3, 27, 20), (20, 27, 26, 21), (6, 5, 23, 16), (16, 23, 22, 17), (1, 7, 19, 28), (28, 19, 18, 29), (0, 1, 28, 31), (31, 28, 29, 30), (3, 2, 24, 27), (27, 24, 25, 26), (5, 4, 20, 23), (23, 20, 21, 22), (7, 6, 16, 19), (19, 16, 17, 18)])
_uv = me_cylinder_010.uv_layers.new(name='UVMap')
_uv.uv.foreach_set('vector', [0.2081, 0.2919, 0.1908, 0.25, 0.1908, 0.25, 0.2081, 0.2919, 0.2081, 0.2081, 0.25, 0.1908, 0.25, 0.1908, 0.2081, 0.2081, 0.2919, 0.2081, 0.3092, 0.25, 0.3092, 0.25, 0.2919, 0.2081, 0.2919, 0.2919, 0.25, 0.3092, 0.25, 0.3092, 0.2919, 0.2919, 0.25, 0.3092, 0.2081, 0.2919, 0.2081, 0.2919, 0.25, 0.3092, 0.1908, 0.25, 0.2081, 0.2081, 0.2081, 0.2081, 0.1908, 0.25, 0.25, 0.1908, 0.2919, 0.2081, 0.2919, 0.2081, 0.25, 0.1908, 0.3092, 0.25, 0.2919, 0.2919, 0.2919, 0.2919, 0.3092, 0.25, 0.3092, 0.25, 0.2919, 0.2919, 0.2919, 0.2919, 0.3092, 0.25, 0.3092, 0.25, 0.2919, 0.2919, 0.2919, 0.2919, 0.3092, 0.25, 0.25, 0.1908, 0.2919, 0.2081, 0.2919, 0.2081, 0.25, 0.1908, 0.25, 0.1908, 0.2919, 0.2081, 0.2919, 0.2081, 0.25, 0.1908, 0.1908, 0.25, 0.2081, 0.2081, 0.2081, 0.2081, 0.1908, 0.25, 0.1908, 0.25, 0.2081, 0.2081, 0.2081, 0.2081, 0.1908, 0.25, 0.25, 0.3092, 0.2081, 0.2919, 0.2081, 0.2919, 0.25, 0.3092, 0.25, 0.3092, 0.2081, 0.2919, 0.2081, 0.2919, 0.25, 0.3092, 0.2919, 0.2919, 0.25, 0.3092, 0.25, 0.3092, 0.2919, 0.2919, 0.2919, 0.2919, 0.25, 0.3092, 0.25, 0.3092, 0.2919, 0.2919, 0.2919, 0.2081, 0.3092, 0.25, 0.3092, 0.25, 0.2919, 0.2081, 0.2919, 0.2081, 0.3092, 0.25, 0.3092, 0.25, 0.2919, 0.2081, 0.2081, 0.2081, 0.25, 0.1908, 0.25, 0.1908, 0.2081, 0.2081, 0.2081, 0.2081, 0.25, 0.1908, 0.25, 0.1908, 0.2081, 0.2081, 0.2081, 0.2919, 0.1908, 0.25, 0.1908, 0.25, 0.2081, 0.2919, 0.2081, 0.2919, 0.1908, 0.25, 0.1908, 0.25, 0.2081, 0.2919])
me_cylinder_010.materials.append(mat_material_003)
me_cylinder_010.update()
me_cylinder_011 = bpy.data.meshes.new('Cylinder.011')
me_cylinder_011.from_pydata([(1.323e-09, 0.1007, -0.2285), (0.0712, 0.0712, -0.2285), (0.1007, 1.634e-09, -0.2285), (0.0712, -0.0712, -0.2285), (1.323e-09, -0.1007, -0.2285), (-0.0712, -0.0712, -0.2285), (-0.1007, 1.634e-09, -0.2285), (-0.0712, 0.0712, -0.2285), (9.964e-09, 0.2848, -0.114), (0.2014, 0.2014, -0.114), (0.2848, 1.634e-09, -0.114), (0.2014, -0.2014, -0.114), (9.964e-09, -0.2848, -0.114), (-0.2014, -0.2014, -0.114), (-0.2848, 1.634e-09, -0.114), (-0.2014, 0.2014, -0.114), (-0.0712, -0.0712, 9.369), (-0.1007, 9.537e-07, 9.369), (5.451e-07, -0.1007, 9.369), (0.0712, -0.0712, 9.369), (0.1007, 9.537e-07, 9.369), (0.0712, 0.0712, 9.369), (5.451e-07, 0.1007, 9.369), (-0.0712, 0.0712, 9.369), (5.365e-07, -0.2848, 9.255), (0.2014, -0.2014, 9.255), (0.2848, 9.537e-07, 9.255), (0.2014, 0.2014, 9.255), (5.365e-07, 0.2848, 9.255), (-0.2014, 0.2014, 9.255), (-0.2848, 9.537e-07, 9.255), (-0.2014, -0.2014, 9.255)], [], [(0, 1, 2, 3, 4, 5, 6, 7), (1, 0, 8, 9), (2, 1, 9, 10), (3, 2, 10, 11), (4, 3, 11, 12), (5, 4, 12, 13), (6, 5, 13, 14), (7, 6, 14, 15), (0, 7, 15, 8), (18, 19, 20, 21, 22, 23, 17, 16), (19, 18, 24, 25), (20, 19, 25, 26), (21, 20, 26, 27), (22, 21, 27, 28), (23, 22, 28, 29), (17, 23, 29, 30), (16, 17, 30, 31), (18, 16, 31, 24)])
_uv = me_cylinder_011.uv_layers.new(name='UVMap')
_uv.uv.foreach_set('vector', [0.75, 0.29, 0.7783, 0.2783, 0.79, 0.25, 0.7783, 0.2217, 0.75, 0.21, 0.7217, 0.2217, 0.71, 0.25, 0.7217, 0.2783, 0.7783, 0.2783, 0.75, 0.29, 0.75, 0.3633, 0.8301, 0.3301, 0.79, 0.25, 0.7783, 0.2783, 0.8301, 0.3301, 0.8633, 0.25, 0.7783, 0.2217, 0.79, 0.25, 0.8633, 0.25, 0.8301, 0.1699, 0.75, 0.21, 0.7783, 0.2217, 0.8301, 0.1699, 0.75, 0.1367, 0.7217, 0.2217, 0.75, 0.21, 0.75, 0.1367, 0.6699, 0.1699, 0.71, 0.25, 0.7217, 0.2217, 0.6699, 0.1699, 0.6367, 0.25, 0.7217, 0.2783, 0.71, 0.25, 0.6367, 0.25, 0.6699, 0.3301, 0.75, 0.29, 0.7217, 0.2783, 0.6699, 0.3301, 0.75, 0.3633, 0.75, 0.29, 0.7783, 0.2783, 0.79, 0.25, 0.7783, 0.2217, 0.75, 0.21, 0.7217, 0.2217, 0.71, 0.25, 0.7217, 0.2783, 0.7783, 0.2783, 0.75, 0.29, 0.75, 0.3633, 0.8301, 0.3301, 0.79, 0.25, 0.7783, 0.2783, 0.8301, 0.3301, 0.8633, 0.25, 0.7783, 0.2217, 0.79, 0.25, 0.8633, 0.25, 0.8301, 0.1699, 0.75, 0.21, 0.7783, 0.2217, 0.8301, 0.1699, 0.75, 0.1367, 0.7217, 0.2217, 0.75, 0.21, 0.75, 0.1367, 0.6699, 0.1699, 0.71, 0.25, 0.7217, 0.2217, 0.6699, 0.1699, 0.6367, 0.25, 0.7217, 0.2783, 0.71, 0.25, 0.6367, 0.25, 0.6699, 0.3301, 0.75, 0.29, 0.7217, 0.2783, 0.6699, 0.3301, 0.75, 0.3633])
me_cylinder_011.materials.append(mat_material_003)
me_cylinder_011.update()
me_cylinder_012 = bpy.data.meshes.new('Cylinder.012')
me_cylinder_012.from_pydata([(1.323e-09, 0.1007, -0.2285), (0.0712, 0.0712, -0.2285), (0.1007, 1.634e-09, -0.2285), (0.0712, -0.0712, -0.2285), (1.323e-09, -0.1007, -0.2285), (-0.0712, -0.0712, -0.2285), (-0.1007, 1.634e-09, -0.2285), (-0.0712, 0.0712, -0.2285), (9.964e-09, 0.2848, -0.114), (0.2014, 0.2014, -0.114), (0.2848, 1.634e-09, -0.114), (0.2014, -0.2014, -0.114), (9.964e-09, -0.2848, -0.114), (-0.2014, -0.2014, -0.114), (-0.2848, 1.634e-09, -0.114), (-0.2014, 0.2014, -0.114), (-0.0712, -0.0712, 9.369), (-0.1007, 9.537e-07, 9.369), (5.451e-07, -0.1007, 9.369), (0.0712, -0.0712, 9.369), (0.1007, 9.537e-07, 9.369), (0.0712, 0.0712, 9.369), (5.451e-07, 0.1007, 9.369), (-0.0712, 0.0712, 9.369), (5.365e-07, -0.2848, 9.255), (0.2014, -0.2014, 9.255), (0.2848, 9.537e-07, 9.255), (0.2014, 0.2014, 9.255), (5.365e-07, 0.2848, 9.255), (-0.2014, 0.2014, 9.255), (-0.2848, 9.537e-07, 9.255), (-0.2014, -0.2014, 9.255)], [], [(0, 1, 2, 3, 4, 5, 6, 7), (1, 0, 8, 9), (2, 1, 9, 10), (3, 2, 10, 11), (4, 3, 11, 12), (5, 4, 12, 13), (6, 5, 13, 14), (7, 6, 14, 15), (0, 7, 15, 8), (18, 19, 20, 21, 22, 23, 17, 16), (19, 18, 24, 25), (20, 19, 25, 26), (21, 20, 26, 27), (22, 21, 27, 28), (23, 22, 28, 29), (17, 23, 29, 30), (16, 17, 30, 31), (18, 16, 31, 24)])
_uv = me_cylinder_012.uv_layers.new(name='UVMap')
_uv.uv.foreach_set('vector', [0.75, 0.29, 0.7783, 0.2783, 0.79, 0.25, 0.7783, 0.2217, 0.75, 0.21, 0.7217, 0.2217, 0.71, 0.25, 0.7217, 0.2783, 0.7783, 0.2783, 0.75, 0.29, 0.75, 0.3633, 0.8301, 0.3301, 0.79, 0.25, 0.7783, 0.2783, 0.8301, 0.3301, 0.8633, 0.25, 0.7783, 0.2217, 0.79, 0.25, 0.8633, 0.25, 0.8301, 0.1699, 0.75, 0.21, 0.7783, 0.2217, 0.8301, 0.1699, 0.75, 0.1367, 0.7217, 0.2217, 0.75, 0.21, 0.75, 0.1367, 0.6699, 0.1699, 0.71, 0.25, 0.7217, 0.2217, 0.6699, 0.1699, 0.6367, 0.25, 0.7217, 0.2783, 0.71, 0.25, 0.6367, 0.25, 0.6699, 0.3301, 0.75, 0.29, 0.7217, 0.2783, 0.6699, 0.3301, 0.75, 0.3633, 0.75, 0.29, 0.7783, 0.2783, 0.79, 0.25, 0.7783, 0.2217, 0.75, 0.21, 0.7217, 0.2217, 0.71, 0.25, 0.7217, 0.2783, 0.7783, 0.2783, 0.75, 0.29, 0.75, 0.3633, 0.8301, 0.3301, 0.79, 0.25, 0.7783, 0.2783, 0.8301, 0.3301, 0.8633, 0.25, 0.7783, 0.2217, 0.79, 0.25, 0.8633, 0.25, 0.8301, 0.1699, 0.75, 0.21, 0.7783, 0.2217, 0.8301, 0.1699, 0.75, 0.1367, 0.7217, 0.2217, 0.75, 0.21, 0.75, 0.1367, 0.6699, 0.1699, 0.71, 0.25, 0.7217, 0.2217, 0.6699, 0.1699, 0.6367, 0.25, 0.7217, 0.2783, 0.71, 0.25, 0.6367, 0.25, 0.6699, 0.3301, 0.75, 0.29, 0.7217, 0.2783, 0.6699, 0.3301, 0.75, 0.3633])
me_cylinder_012.materials.append(mat_material_003)
me_cylinder_012.update()
me_plane = bpy.data.meshes.new('Plane')
me_plane.from_pydata([(-0.6646, -1.774, -0.189), (0.6646, -1.774, -0.189), (-0.6646, 1.736, -0.189), (0.6646, 1.736, -0.189), (-0.6646, 1.736, 0.07465), (-0.6646, -1.774, 0.07465), (0.6646, -1.774, 0.07465), (0.6646, 1.736, 0.07465)], [], [(0, 2, 3, 1), (5, 6, 7, 4), (0, 1, 6, 5), (1, 3, 7, 6), (2, 0, 5, 4), (3, 2, 4, 7)])
_uv = me_plane.uv_layers.new(name='UVMap')
_uv.uv.foreach_set('vector', [0.0, 0.0, 0.0, 1.0, 1.0, 1.0, 1.0, 0.0, 0.0, 0.0, 1.0, 0.0, 1.0, 1.0, 0.0, 1.0, 0.0, 0.0, 1.0, 0.0, 1.0, 0.0, 0.0, 0.0, 1.0, 0.0, 1.0, 1.0, 1.0, 1.0, 1.0, 0.0, 0.0, 1.0, 0.0, 0.0, 0.0, 0.0, 0.0, 1.0, 1.0, 1.0, 0.0, 1.0, 0.0, 1.0, 1.0, 1.0])
me_plane.materials.append(mat_material_003)
me_plane.update()
me_plane_004 = bpy.data.meshes.new('Plane.004')
me_plane_004.from_pydata([(-0.6646, -1.774, -0.189), (0.6646, -1.774, -0.189), (-0.6646, 1.736, -0.189), (0.6646, 1.736, -0.189), (-0.6646, 1.736, 0.07465), (-0.6646, -1.774, 0.07465), (0.6646, -1.774, 0.07465), (0.6646, 1.736, 0.07465)], [], [(0, 2, 3, 1), (5, 6, 7, 4), (0, 1, 6, 5), (1, 3, 7, 6), (2, 0, 5, 4), (3, 2, 4, 7)])
_uv = me_plane_004.uv_layers.new(name='UVMap')
_uv.uv.foreach_set('vector', [0.0, 0.0, 0.0, 1.0, 1.0, 1.0, 1.0, 0.0, 0.0, 0.0, 1.0, 0.0, 1.0, 1.0, 0.0, 1.0, 0.0, 0.0, 1.0, 0.0, 1.0, 0.0, 0.0, 0.0, 1.0, 0.0, 1.0, 1.0, 1.0, 1.0, 1.0, 0.0, 0.0, 1.0, 0.0, 0.0, 0.0, 0.0, 0.0, 1.0, 1.0, 1.0, 0.0, 1.0, 0.0, 1.0, 1.0, 1.0])
me_plane_004.materials.append(mat_material_003)
me_plane_004.update()
me_plane_002 = bpy.data.meshes.new('Plane.002')
me_plane_002.from_pydata([(-0.5826, -1.086, 0.7981), (0.3195, -1.086, 0.7981), (-0.5826, 0.5684, 0.7981), (0.3195, 0.5684, 0.7981), (-0.5826, 0.5684, 1.062), (-0.5826, -1.086, 1.062), (0.3195, -1.086, 1.062), (0.3195, 0.5684, 1.062), (-0.4323, -1.283, 0.7981), (-0.2819, -1.376, 0.7981), (-0.1316, -1.376, 0.7981), (0.01878, -1.376, 0.7981), (0.1691, -1.283, 0.7981), (0.1691, 0.7649, 0.7981), (0.01878, 0.8583, 0.7981), (-0.1316, 0.8583, 0.7981), (-0.2819, 0.8583, 0.7981), (-0.4323, 0.7649, 0.7981), (-0.4323, -1.283, 1.062), (-0.2819, -1.376, 1.062), (-0.1316, -1.376, 1.062), (0.01878, -1.376, 1.062), (0.1691, -1.283, 1.062), (0.1691, 0.7649, 1.062), (0.01878, 0.8583, 1.062), (-0.1316, 0.8583, 1.062), (-0.2819, 0.8583, 1.062), (-0.4323, 0.7649, 1.062)], [], [(12, 13, 3, 1), (12, 1, 6, 22), (1, 3, 7, 6), (2, 0, 5, 4), (17, 2, 4, 27), (3, 13, 23, 7), (13, 14, 24, 23), (14, 15, 25, 24), (15, 16, 26, 25), (16, 17, 27, 26), (0, 8, 18, 5), (8, 9, 19, 18), (9, 10, 20, 19), (10, 11, 21, 20), (11, 12, 22, 21), (0, 2, 17, 8), (8, 17, 16, 9), (9, 16, 15, 10), (10, 15, 14, 11), (11, 14, 13, 12)])
_uv = me_plane_002.uv_layers.new(name='UVMap')
_uv.uv.foreach_set('vector', [0.8333, 0.0, 0.8333, 1.0, 1.0, 1.0, 1.0, 0.0, 0.8333, 0.0, 1.0, 0.0, 1.0, 0.0, 0.8333, 0.0, 1.0, 0.0, 1.0, 1.0, 1.0, 1.0, 1.0, 0.0, 0.0, 1.0, 0.0, 0.0, 0.0, 0.0, 0.0, 1.0, 0.1667, 1.0, 0.0, 1.0, 0.0, 1.0, 0.1667, 1.0, 1.0, 1.0, 0.8333, 1.0, 0.8333, 1.0, 1.0, 1.0, 0.8333, 1.0, 0.6667, 1.0, 0.6667, 1.0, 0.8333, 1.0, 0.6667, 1.0, 0.5, 1.0, 0.5, 1.0, 0.6667, 1.0, 0.5, 1.0, 0.3333, 1.0, 0.3333, 1.0, 0.5, 1.0, 0.3333, 1.0, 0.1667, 1.0, 0.1667, 1.0, 0.3333, 1.0, 0.0, 0.0, 0.1667, 0.0, 0.1667, 0.0, 0.0, 0.0, 0.1667, 0.0, 0.3333, 0.0, 0.3333, 0.0, 0.1667, 0.0, 0.3333, 0.0, 0.5, 0.0, 0.5, 0.0, 0.3333, 0.0, 0.5, 0.0, 0.6667, 0.0, 0.6667, 0.0, 0.5, 0.0, 0.6667, 0.0, 0.8333, 0.0, 0.8333, 0.0, 0.6667, 0.0, 0.0, 0.0, 0.0, 1.0, 0.1667, 1.0, 0.1667, 0.0, 0.1667, 0.0, 0.1667, 1.0, 0.3333, 1.0, 0.3333, 0.0, 0.3333, 0.0, 0.3333, 1.0, 0.5, 1.0, 0.5, 0.0, 0.5, 0.0, 0.5, 1.0, 0.6667, 1.0, 0.6667, 0.0, 0.6667, 0.0, 0.6667, 1.0, 0.8333, 1.0, 0.8333, 0.0])
me_plane_002.materials.append(mat_material_001)
me_plane_002.use_mirror_x = True
me_plane_002.use_mirror_y = True
me_plane_002.use_mirror_z = True
me_plane_002.update()
me_plane_005 = bpy.data.meshes.new('Plane.005')
me_plane_005.from_pydata([(-0.5826, 0.5684, 1.062), (-0.5826, -1.086, 1.062), (0.3195, -1.086, 1.062), (0.3195, 0.5684, 1.062), (-0.4323, -1.283, 1.062), (-0.2819, -1.376, 1.062), (-0.1316, -1.376, 1.062), (0.01878, -1.376, 1.062), (0.1691, -1.283, 1.062), (0.1691, 0.7649, 1.062), (0.01878, 0.8583, 1.062), (-0.1316, 0.8583, 1.062), (-0.2819, 0.8583, 1.062), (-0.4323, 0.7649, 1.062)], [], [(8, 2, 3, 9), (1, 4, 13, 0), (4, 5, 12, 13), (5, 6, 11, 12), (6, 7, 10, 11), (7, 8, 9, 10)])
_uv = me_plane_005.uv_layers.new(name='UVMap')
_uv.uv.foreach_set('vector', [0.8333, 0.0, 1.0, 0.0, 1.0, 1.0, 0.8333, 1.0, 0.0, 0.0, 0.1667, 0.0, 0.1667, 1.0, 0.0, 1.0, 0.1667, 0.0, 0.3333, 0.0, 0.3333, 1.0, 0.1667, 1.0, 0.3333, 0.0, 0.5, 0.0, 0.5, 1.0, 0.3333, 1.0, 0.5, 0.0, 0.6667, 0.0, 0.6667, 1.0, 0.5, 1.0, 0.6667, 0.0, 0.8333, 0.0, 0.8333, 1.0, 0.6667, 1.0])
me_plane_005.materials.append(mat_material_002)
me_plane_005.use_mirror_x = True
me_plane_005.use_mirror_y = True
me_plane_005.use_mirror_z = True
me_plane_005.update()

# ---- objects
ob_plane_004 = bpy.data.objects.new('Plane.004', me_plane_006)
ob_camera = bpy.data.objects.new('Camera', cam_camera_001)
ob_area = bpy.data.objects.new('Area', light_area)
ob_area_001 = bpy.data.objects.new('Area.001', light_area_001)
ob_cylinder = bpy.data.objects.new('Cylinder', me_cylinder)
ob_cylinder_001 = bpy.data.objects.new('Cylinder.001', me_cylinder_009)
ob_cylinder_002 = bpy.data.objects.new('Cylinder.002', me_cylinder_002)
ob_cylinder_003 = bpy.data.objects.new('Cylinder.003', me_cylinder_010)
ob_cylinder_004 = bpy.data.objects.new('Cylinder.004', me_cylinder_011)
ob_cylinder_005 = bpy.data.objects.new('Cylinder.005', me_cylinder_012)
ob_plane = bpy.data.objects.new('Plane', me_plane)
ob_plane_001 = bpy.data.objects.new('Plane.001', me_plane_004)
ob_plane_002 = bpy.data.objects.new('Plane.002', me_plane_002)
ob_plane_003 = bpy.data.objects.new('Plane.003', me_plane_005)

# ---- transforms, parenting, visibility, modifiers, constraints
ob_plane_004.location = (0.0, 0.0, 0.0)
ob_plane_004.scale = (210.9, 210.9, 210.9)
ob_camera.location = (-18.0, -24.19, 7.684)
ob_camera.rotation_euler = (1.305, 8.055e-07, -0.6493)
ob_area.location = (0.0, -19.23, 24.6)
ob_area.rotation_euler = (6.847, -0.0, 0.0)
ob_area.scale = (82.43, 82.43, 82.43)
ob_area_001.location = (0.0, 0.0, 15.29)
ob_area_001.scale = (73.33, 73.33, 73.33)
ob_cylinder.location = (-1.642, 2.527, 0.5555)
ob_cylinder.rotation_euler = (-0.0, 1.571, 0.0)
ob_cylinder.scale = (0.5555, 0.5555, 0.3706)
ob_cylinder_001.location = (-1.642, -1.857, 0.5555)
ob_cylinder_001.rotation_euler = (-0.0, 1.571, 0.0)
ob_cylinder_001.scale = (0.5555, 0.5555, 0.3706)
ob_cylinder_002.location = (-1.69, -2.732, 0.5555)
ob_cylinder_002.rotation_euler = (-0.0, 1.571, 0.0)
ob_cylinder_002.scale = (0.5555, 0.5555, 0.6227)
ob_cylinder_003.location = (-1.69, -7.115, 0.5555)
ob_cylinder_003.rotation_euler = (-0.0, 1.571, 0.0)
ob_cylinder_003.scale = (0.5555, 0.5555, 0.6227)
ob_cylinder_004.location = (-1.642, -1.857, 0.5555)
ob_cylinder_004.rotation_euler = (-0.0, 1.571, 0.0)
ob_cylinder_004.scale = (0.5555, 0.5555, 0.3706)
ob_cylinder_005.location = (-1.642, 2.527, 0.5555)
ob_cylinder_005.rotation_euler = (-0.0, 1.571, 0.0)
ob_cylinder_005.scale = (0.5555, 0.5555, 0.3706)
ob_plane.location = (0.05144, 2.512, 1.213)
ob_plane.scale = (0.2723, 0.2429, 0.2429)
ob_plane_001.location = (0.05144, -1.872, 1.213)
ob_plane_001.scale = (0.2723, 0.2429, 0.2429)
ob_plane_002.location = (0.579, 1.547, 0.8819)
ob_plane_002.scale = (4.177, 4.579, 0.4372)
ob_plane_002.use_mesh_mirror_x = True
ob_plane_002.use_mesh_mirror_y = True
ob_plane_002.use_mesh_mirror_z = True
ob_plane_003.location = (0.579, 1.547, 0.8819)
ob_plane_003.scale = (4.177, 4.579, 0.4372)
ob_plane_003.use_mesh_mirror_x = True
ob_plane_003.use_mesh_mirror_y = True
ob_plane_003.use_mesh_mirror_z = True

# ---- collection membership
col_collection.objects.link(ob_plane_004)
col_collection.objects.link(ob_camera)
col_collection.objects.link(ob_area)
col_collection.objects.link(ob_area_001)
col_skateboard.objects.link(ob_cylinder)
col_skateboard.objects.link(ob_cylinder_001)
col_skateboard.objects.link(ob_cylinder_002)
col_skateboard.objects.link(ob_cylinder_003)
col_skateboard.objects.link(ob_cylinder_004)
col_skateboard.objects.link(ob_cylinder_005)
col_skateboard.objects.link(ob_plane)
col_skateboard.objects.link(ob_plane_001)
col_skateboard.objects.link(ob_plane_002)
col_skateboard.objects.link(ob_plane_003)

# ---- scene / render settings (as saved in the file)
scene.camera = ob_camera
scene.frame_start = 1; scene.frame_end = 250; scene.frame_set(1)
scene.render.engine = 'CYCLES'
bpy.context.view_layer.update()
